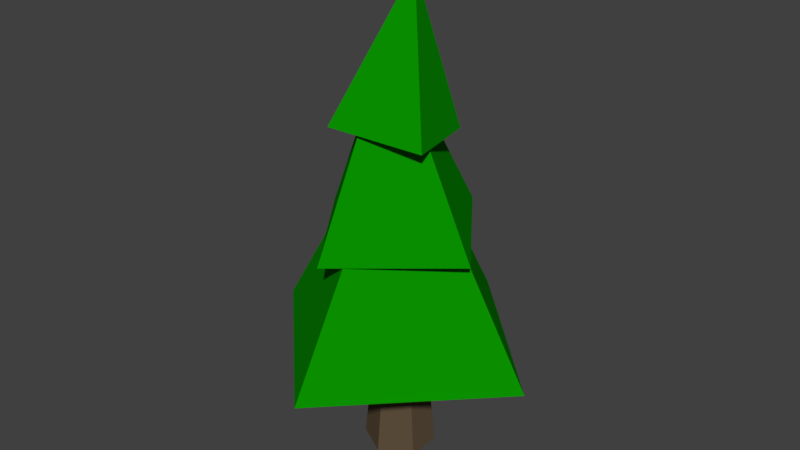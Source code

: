 # Source: Tree02.blend  (saved by Blender 2.79.0; exported with 4.5.12 LTS)
import bpy
from mathutils import Matrix  # noqa: F401  (used for matrix-valued properties, if any)

bpy.ops.wm.read_factory_settings(use_empty=True)
scene = bpy.context.scene
scene.name = 'Scene'

# ---- collections
col_collection_1 = bpy.data.collections.new('Collection 1'); scene.collection.children.link(col_collection_1)

# ---- materials (node trees are filled in below, after node groups)
mat_brown = bpy.data.materials.new('Brown')
mat_brown.alpha_threshold = 0.0
mat_brown.use_transparent_shadow = False
mat_brown.diffuse_color = (0.1119, 0.07819, 0.04519, 1.0)
mat_brown.roughness = 0.5
mat_brown.specular_intensity = 0.0
mat_brown.line_color = (0.0, 0.0, 0.0, 1.0)
mat_green = bpy.data.materials.new('Green')
mat_green.alpha_threshold = 0.0
mat_green.use_transparent_shadow = False
mat_green.diffuse_color = (0.003035, 0.2831, 0.0, 1.0)
mat_green.roughness = 0.5
mat_green.specular_intensity = 0.0

# ---- material node trees

# ---- world
world_world = bpy.data.worlds.new('World'); scene.world = world_world
world_world.color = (0.05088, 0.05088, 0.05088)
world_world.use_sun_shadow = False
world_world.sun_shadow_jitter_overblur = 0.0
world_world.cycles.sampling_method = 'MANUAL'

# ---- meshes
me_plane = bpy.data.meshes.new('Plane')
me_plane.from_pydata([(0.0, 0.0, 0.0), (0.0, 0.3881, -0.06622), (-2.675e-09, 0.2608, 1.323), (0.3555, 0.194, -0.06622), (0.2389, 0.1304, 1.323), (0.3555, -0.194, -0.06622), (0.2389, -0.1304, 1.323), (-3.589e-08, -0.3881, -0.06622), (-2.68e-08, -0.2608, 1.323), (-0.3555, -0.194, -0.06622), (-0.2389, -0.1304, 1.323), (-0.3555, 0.194, -0.06622), (-0.2389, 0.1304, 1.323), (1.042, -0.1589, 2.565), (0.3119, 0.5948, 3.634), (-7.227e-10, 1.653, 1.228), (0.1443, 1.083, 2.616), (1.653, -5.744e-08, 1.228), (-1.452e-07, -1.653, 1.228), (0.5845, -0.3786, 3.725), (-1.653, 3.454e-08, 1.228), (-5.343e-09, 1.367e-08, 4.009), (-0.2, -1.055, 2.505), (-1.098, 0.1863, 2.556), (-0.05447, -0.09391, 4.726), (-0.3888, -0.6423, 3.847), (-0.6614, 0.3311, 3.756), (0.07744, 0.1258, 5.355)], [], [(1, 2, 4, 3), (3, 4, 6, 5), (5, 6, 8, 7), (7, 8, 10, 9), (4, 2, 12, 10, 8, 6), (9, 10, 12, 11), (11, 12, 2, 1), (1, 3, 5, 7, 9, 11), (14, 19, 25, 26), (15, 21, 17), (16, 24, 13), (17, 21, 18), (18, 21, 20), (13, 24, 22), (14, 27, 19), (20, 21, 15), (15, 17, 18, 20), (22, 24, 23), (19, 27, 25), (23, 24, 16), (22, 23, 16, 13), (25, 27, 26), (26, 27, 14)])
me_plane.polygons.foreach_set('material_index', [0, 0, 0, 0, 0, 0, 0, 0, 1, 1, 1, 1, 1, 1, 1, 1, 1, 1, 1, 1, 1, 1, 1])
_uv = me_plane.uv_layers.new(name='UVMap')
_uv.uv.foreach_set('vector', [0.2875, 0.2875, 0.7125, 0.2875, 0.7125, 0.7125, 0.2875, 0.7125, 0.2875, 0.2875, 0.7125, 0.2875, 0.7125, 0.7125, 0.2875, 0.7125, 0.2875, 0.2875, 0.7125, 0.2875, 0.7125, 0.7125, 0.2875, 0.7125, 0.2875, 0.2875, 0.7125, 0.2875, 0.7125, 0.7125, 0.2875, 0.7125, 0.5, 0.7125, 0.684, 0.6062, 0.684, 0.3938, 0.5, 0.2875, 0.316, 0.3938, 0.316, 0.6062, 0.2875, 0.2875, 0.7125, 0.2875, 0.7125, 0.7125, 0.2875, 0.7125, 0.2875, 0.2875, 0.7125, 0.2875, 0.7125, 0.7125, 0.2875, 0.7125, 0.5, 0.7125, 0.684, 0.6062, 0.684, 0.3938, 0.5, 0.2875, 0.316, 0.3938, 0.316, 0.6062, 0.0, 0.0, 1.0, 0.0, 1.0, 1.0, 0.0, 1.0, 0.0, 0.0, 1.0, 0.0, 1.0, 1.0, 0.0, 0.0, 1.0, 0.0, 1.0, 1.0, 0.0, 0.0, 1.0, 0.0, 1.0, 1.0, 0.0, 0.0, 1.0, 0.0, 1.0, 1.0, 0.0, 0.0, 1.0, 0.0, 1.0, 1.0, 0.0, 0.0, 1.0, 0.0, 1.0, 1.0, 0.0, 0.0, 1.0, 0.0, 1.0, 1.0, 0.0, 0.0, 1.0, 0.0, 1.0, 1.0, 0.0, 1.0, 0.0, 0.0, 1.0, 0.0, 1.0, 1.0, 0.0, 0.0, 1.0, 0.0, 1.0, 1.0, 0.0, 0.0, 1.0, 0.0, 1.0, 1.0, 0.0, 0.0, 1.0, 0.0, 1.0, 1.0, 0.0, 1.0, 0.0, 0.0, 1.0, 0.0, 1.0, 1.0, 0.0, 0.0, 1.0, 0.0, 1.0, 1.0])
me_plane.materials.append(mat_brown)
me_plane.materials.append(mat_green)
me_plane.use_remesh_preserve_volume = False
me_plane.use_remesh_preserve_attributes = False
me_plane.use_mirror_vertex_groups = False
me_plane.update()

# ---- objects
ob_tree02 = bpy.data.objects.new('Tree02', me_plane)

# ---- transforms, parenting, visibility, modifiers, constraints
ob_tree02.location = (0.0, 0.0, 0.0)
ob_tree02.lineart.crease_threshold = 0.0

# ---- collection membership
col_collection_1.objects.link(ob_tree02)

# ---- scene / render settings (as saved in the file)
scene.frame_start = 1; scene.frame_end = 250; scene.frame_set(1)
scene.render.engine = 'BLENDER_EEVEE_NEXT'
scene.render.resolution_percentage = 50
scene.render.dither_intensity = 0.0
scene.cycles.use_denoising = False
scene.cycles.samples = 128
scene.cycles.sampling_pattern = 'TABULATED_SOBOL'
scene.cycles.light_sampling_threshold = 0.0
scene.cycles.use_adaptive_sampling = False
scene.cycles.use_light_tree = False
scene.cycles.blur_glossy = 0.0
scene.cycles.sample_clamp_indirect = 0.0
scene.view_settings.view_transform = 'Standard'
bpy.context.view_layer.update()

# ---- added for rendering (the .blend has no active camera and no usable light): camera, sun
cam_auto = bpy.data.cameras.new('AutoCamera')
cam_auto.lens = 50.0
cam_auto.sensor_width = 36.0
cam_auto.clip_end = 1000.0
ob_auto_camera = bpy.data.objects.new('AutoCamera', cam_auto)
scene.collection.objects.link(ob_auto_camera)
ob_auto_camera.location = (6.62413, -7.94896, 7.94394)
ob_auto_camera.rotation_euler = (1.09748, -7.21219e-08, 0.694738)
scene.camera = ob_auto_camera
light_auto_sun = bpy.data.lights.new('AutoSun', 'SUN')
light_auto_sun.energy = 3.0
light_auto_sun.angle = 0.0523599
ob_auto_sun = bpy.data.objects.new('AutoSun', light_auto_sun)
scene.collection.objects.link(ob_auto_sun)
ob_auto_sun.rotation_euler = (0.872665, 0.174533, 0.523599)
bpy.context.view_layer.update()
